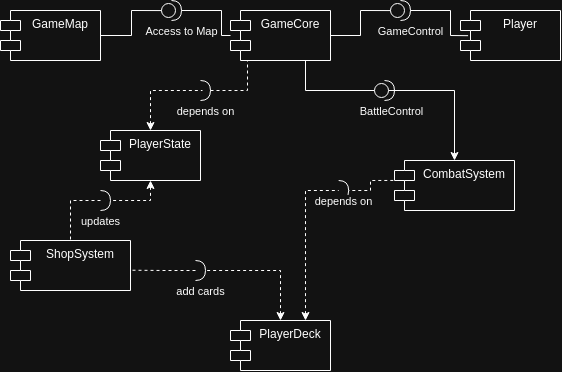

The diagram above was exported from draw.io. Its source (the exported page's mxGraphModel, read from the mxfile embedded in the PNG):
<mxGraphModel dx="553" dy="703" grid="1" gridSize="10" guides="1" tooltips="1" connect="1" arrows="1" fold="1" page="1" pageScale="1" pageWidth="827" pageHeight="1169" background="#ffffff" math="0" shadow="0">
  <root>
    <mxCell id="0" />
    <mxCell id="1" parent="0" />
    <mxCell id="rJN0MjfD731H47zC3qqP-10" value="GameCore" style="shape=module;align=left;spacingLeft=20;align=center;verticalAlign=top;whiteSpace=wrap;html=1;fontColor=light-dark(#000000,#FFFFFF);labelBackgroundColor=default;" vertex="1" parent="1">
      <mxGeometry x="270" y="240" width="100" height="50" as="geometry" />
    </mxCell>
    <mxCell id="rJN0MjfD731H47zC3qqP-12" value="Player" style="shape=module;align=left;spacingLeft=20;align=center;verticalAlign=top;whiteSpace=wrap;html=1;fontColor=light-dark(#000000,#FFFFFF);labelBackgroundColor=default;" vertex="1" parent="1">
      <mxGeometry x="500" y="240" width="100" height="50" as="geometry" />
    </mxCell>
    <mxCell id="rJN0MjfD731H47zC3qqP-13" value="GameMap" style="shape=module;align=left;spacingLeft=20;align=center;verticalAlign=top;whiteSpace=wrap;html=1;fontColor=light-dark(#000000,#FFFFFF);labelBackgroundColor=default;" vertex="1" parent="1">
      <mxGeometry x="40" y="240" width="100" height="50" as="geometry" />
    </mxCell>
    <mxCell id="rJN0MjfD731H47zC3qqP-14" value="CombatSystem" style="shape=module;align=left;spacingLeft=20;align=center;verticalAlign=top;whiteSpace=wrap;html=1;fontColor=light-dark(#000000,#FFFFFF);labelBackgroundColor=default;" vertex="1" parent="1">
      <mxGeometry x="433.99999999999994" y="390" width="120" height="50" as="geometry" />
    </mxCell>
    <mxCell id="rJN0MjfD731H47zC3qqP-16" value="PlayerState" style="shape=module;align=left;spacingLeft=20;align=center;verticalAlign=top;whiteSpace=wrap;html=1;fontColor=light-dark(#000000,#FFFFFF);labelBackgroundColor=default;" vertex="1" parent="1">
      <mxGeometry x="140" y="360" width="100" height="50" as="geometry" />
    </mxCell>
    <mxCell id="rJN0MjfD731H47zC3qqP-17" value="GameControl" style="html=1;verticalAlign=bottom;endArrow=none;curved=0;rounded=0;exitX=0.076;exitY=0.504;exitDx=0;exitDy=0;exitPerimeter=0;entryX=1;entryY=0.5;entryDx=0;entryDy=0;startFill=0;fontColor=light-dark(#000000,#FFFFFF);labelBackgroundColor=default;" edge="1" parent="1" source="rJN0MjfD731H47zC3qqP-18" target="rJN0MjfD731H47zC3qqP-10">
      <mxGeometry x="-1" y="35" width="80" relative="1" as="geometry">
        <mxPoint x="310" y="490" as="sourcePoint" />
        <mxPoint x="390" y="490" as="targetPoint" />
        <Array as="points">
          <mxPoint x="400" y="240" />
          <mxPoint x="400" y="265" />
        </Array>
        <mxPoint x="19" y="-5" as="offset" />
      </mxGeometry>
    </mxCell>
    <mxCell id="rJN0MjfD731H47zC3qqP-19" value="" style="html=1;verticalAlign=bottom;endArrow=none;curved=0;rounded=0;exitX=0.076;exitY=0.504;exitDx=0;exitDy=0;exitPerimeter=0;entryX=1;entryY=0.5;entryDx=0;entryDy=0;startFill=0;fontColor=light-dark(#000000,#FFFFFF);labelBackgroundColor=default;" edge="1" parent="1" source="rJN0MjfD731H47zC3qqP-12" target="rJN0MjfD731H47zC3qqP-18">
      <mxGeometry x="-0.6892" y="34" width="80" relative="1" as="geometry">
        <mxPoint x="498" y="265" as="sourcePoint" />
        <mxPoint x="370" y="265" as="targetPoint" />
        <Array as="points">
          <mxPoint x="490" y="265" />
          <mxPoint x="490" y="240" />
        </Array>
        <mxPoint x="4" y="15" as="offset" />
      </mxGeometry>
    </mxCell>
    <mxCell id="rJN0MjfD731H47zC3qqP-18" value="" style="shape=providedRequiredInterface;html=1;verticalLabelPosition=bottom;sketch=0;fontColor=light-dark(#000000,#FFFFFF);labelBackgroundColor=default;" vertex="1" parent="1">
      <mxGeometry x="430" y="230" width="20" height="20" as="geometry" />
    </mxCell>
    <mxCell id="rJN0MjfD731H47zC3qqP-22" value="Access to Map" style="html=1;verticalAlign=bottom;endArrow=none;curved=0;rounded=0;exitX=0.076;exitY=0.504;exitDx=0;exitDy=0;exitPerimeter=0;startFill=0;fontColor=light-dark(#000000,#FFFFFF);labelBackgroundColor=default;" edge="1" parent="1" source="rJN0MjfD731H47zC3qqP-24" target="rJN0MjfD731H47zC3qqP-13">
      <mxGeometry x="-1" y="35" width="80" relative="1" as="geometry">
        <mxPoint x="81" y="490" as="sourcePoint" />
        <mxPoint x="141" y="265" as="targetPoint" />
        <Array as="points">
          <mxPoint x="171" y="240" />
          <mxPoint x="171" y="265" />
        </Array>
        <mxPoint x="19" y="-5" as="offset" />
      </mxGeometry>
    </mxCell>
    <mxCell id="rJN0MjfD731H47zC3qqP-23" value="" style="html=1;verticalAlign=bottom;endArrow=none;curved=0;rounded=0;entryX=1;entryY=0.5;entryDx=0;entryDy=0;startFill=0;fontColor=light-dark(#000000,#FFFFFF);labelBackgroundColor=default;" edge="1" parent="1" target="rJN0MjfD731H47zC3qqP-24" source="rJN0MjfD731H47zC3qqP-10">
      <mxGeometry x="-0.6892" y="34" width="80" relative="1" as="geometry">
        <mxPoint x="279" y="265" as="sourcePoint" />
        <mxPoint x="141" y="265" as="targetPoint" />
        <Array as="points">
          <mxPoint x="261" y="265" />
          <mxPoint x="261" y="240" />
        </Array>
        <mxPoint x="4" y="15" as="offset" />
      </mxGeometry>
    </mxCell>
    <mxCell id="rJN0MjfD731H47zC3qqP-24" value="" style="shape=providedRequiredInterface;html=1;verticalLabelPosition=bottom;sketch=0;fontColor=light-dark(#000000,#FFFFFF);labelBackgroundColor=default;" vertex="1" parent="1">
      <mxGeometry x="201" y="230" width="20" height="20" as="geometry" />
    </mxCell>
    <mxCell id="rJN0MjfD731H47zC3qqP-25" value="depends on" style="html=1;verticalAlign=bottom;endArrow=none;endSize=8;curved=0;rounded=0;entryX=0.17;entryY=1.007;entryDx=0;entryDy=0;entryPerimeter=0;exitX=1;exitY=0.5;exitDx=0;exitDy=0;dashed=1;startArrow=none;startFill=0;exitPerimeter=0;fontColor=light-dark(#000000,#FFFFFF);labelBackgroundColor=default;" edge="1" parent="1" source="rJN0MjfD731H47zC3qqP-32" target="rJN0MjfD731H47zC3qqP-10">
      <mxGeometry x="-1" y="-30" relative="1" as="geometry">
        <mxPoint x="390" y="480" as="sourcePoint" />
        <mxPoint x="310" y="480" as="targetPoint" />
        <Array as="points">
          <mxPoint x="287" y="320" />
        </Array>
        <mxPoint x="-5" as="offset" />
      </mxGeometry>
    </mxCell>
    <mxCell id="rJN0MjfD731H47zC3qqP-26" value="ShopSystem" style="shape=module;align=left;spacingLeft=20;align=center;verticalAlign=top;whiteSpace=wrap;html=1;fontColor=light-dark(#000000,#FFFFFF);labelBackgroundColor=default;" vertex="1" parent="1">
      <mxGeometry x="50" y="470" width="120" height="50" as="geometry" />
    </mxCell>
    <mxCell id="rJN0MjfD731H47zC3qqP-27" value="updates" style="html=1;verticalAlign=bottom;endArrow=none;endSize=8;curved=0;rounded=0;entryX=0.5;entryY=0;entryDx=0;entryDy=0;dashed=1;startArrow=none;startFill=0;fontColor=light-dark(#000000,#FFFFFF);labelBackgroundColor=default;" edge="1" parent="1" target="rJN0MjfD731H47zC3qqP-26">
      <mxGeometry x="0.7143" y="30" relative="1" as="geometry">
        <mxPoint x="140" y="430" as="sourcePoint" />
        <mxPoint x="227.96000000000004" y="429.5" as="targetPoint" />
        <Array as="points">
          <mxPoint x="110" y="430" />
        </Array>
        <mxPoint as="offset" />
      </mxGeometry>
    </mxCell>
    <mxCell id="rJN0MjfD731H47zC3qqP-30" value="" style="html=1;verticalAlign=bottom;endArrow=none;endSize=8;curved=0;rounded=0;entryX=1;entryY=0.5;entryDx=0;entryDy=0;exitX=0.5;exitY=1;exitDx=0;exitDy=0;dashed=1;startArrow=classic;startFill=1;entryPerimeter=0;fontColor=light-dark(#000000,#FFFFFF);labelBackgroundColor=default;" edge="1" parent="1" source="rJN0MjfD731H47zC3qqP-16" target="rJN0MjfD731H47zC3qqP-29">
      <mxGeometry y="20" relative="1" as="geometry">
        <mxPoint x="190" y="410" as="sourcePoint" />
        <mxPoint x="110" y="450" as="targetPoint" />
        <Array as="points">
          <mxPoint x="190" y="430" />
        </Array>
        <mxPoint as="offset" />
      </mxGeometry>
    </mxCell>
    <mxCell id="rJN0MjfD731H47zC3qqP-29" value="" style="shape=requiredInterface;html=1;verticalLabelPosition=bottom;sketch=0;fontColor=light-dark(#000000,#FFFFFF);labelBackgroundColor=default;" vertex="1" parent="1">
      <mxGeometry x="140" y="420" width="10" height="20" as="geometry" />
    </mxCell>
    <mxCell id="rJN0MjfD731H47zC3qqP-33" value="" style="html=1;verticalAlign=bottom;endArrow=none;endSize=8;curved=0;rounded=0;exitX=0.5;exitY=0;exitDx=0;exitDy=0;dashed=1;startArrow=classic;startFill=1;fontColor=light-dark(#000000,#FFFFFF);labelBackgroundColor=default;" edge="1" parent="1" source="rJN0MjfD731H47zC3qqP-16">
      <mxGeometry x="0.6442" y="-91" relative="1" as="geometry">
        <mxPoint x="190" y="360" as="sourcePoint" />
        <mxPoint x="242" y="320" as="targetPoint" />
        <Array as="points">
          <mxPoint x="190" y="320" />
        </Array>
        <mxPoint x="-28" y="65" as="offset" />
      </mxGeometry>
    </mxCell>
    <mxCell id="rJN0MjfD731H47zC3qqP-32" value="" style="shape=requiredInterface;html=1;verticalLabelPosition=bottom;sketch=0;fontColor=light-dark(#000000,#FFFFFF);labelBackgroundColor=default;" vertex="1" parent="1">
      <mxGeometry x="240" y="310" width="10" height="20" as="geometry" />
    </mxCell>
    <mxCell id="rJN0MjfD731H47zC3qqP-39" value="" style="html=1;verticalAlign=bottom;endArrow=none;endSize=8;curved=0;rounded=0;dashed=1;startArrow=classic;startFill=1;entryX=0;entryY=0.5;entryDx=0;entryDy=0;entryPerimeter=0;exitX=0.75;exitY=0;exitDx=0;exitDy=0;fontColor=light-dark(#000000,#FFFFFF);labelBackgroundColor=default;" edge="1" parent="1" source="rJN0MjfD731H47zC3qqP-41" target="rJN0MjfD731H47zC3qqP-38">
      <mxGeometry x="0.3714" y="20" relative="1" as="geometry">
        <mxPoint x="270.0021052631579" y="610" as="sourcePoint" />
        <mxPoint x="348.15999999999997" y="420" as="targetPoint" />
        <Array as="points">
          <mxPoint x="345" y="420" />
        </Array>
        <mxPoint as="offset" />
      </mxGeometry>
    </mxCell>
    <mxCell id="rJN0MjfD731H47zC3qqP-38" value="" style="shape=requiredInterface;html=1;verticalLabelPosition=bottom;sketch=0;fontColor=light-dark(#000000,#FFFFFF);labelBackgroundColor=default;" vertex="1" parent="1">
      <mxGeometry x="378.15999999999997" y="410" width="10" height="20" as="geometry" />
    </mxCell>
    <mxCell id="rJN0MjfD731H47zC3qqP-40" value="depends on" style="html=1;verticalAlign=bottom;endArrow=none;endSize=8;curved=0;rounded=0;dashed=1;startArrow=none;startFill=0;entryX=1;entryY=0.5;entryDx=0;entryDy=0;entryPerimeter=0;exitX=-0.01;exitY=0.399;exitDx=0;exitDy=0;exitPerimeter=0;fontColor=light-dark(#000000,#FFFFFF);labelBackgroundColor=default;" edge="1" parent="1" source="rJN0MjfD731H47zC3qqP-14" target="rJN0MjfD731H47zC3qqP-38">
      <mxGeometry x="1" y="21" relative="1" as="geometry">
        <mxPoint x="438.15999999999997" y="441.875" as="sourcePoint" />
        <mxPoint x="388.15999999999997" y="430" as="targetPoint" />
        <Array as="points">
          <mxPoint x="410" y="410" />
          <mxPoint x="410" y="420" />
        </Array>
        <mxPoint x="-5" y="-1" as="offset" />
      </mxGeometry>
    </mxCell>
    <mxCell id="rJN0MjfD731H47zC3qqP-41" value="PlayerDeck" style="shape=module;align=left;spacingLeft=20;align=center;verticalAlign=top;whiteSpace=wrap;html=1;fontColor=light-dark(#000000,#FFFFFF);labelBackgroundColor=default;" vertex="1" parent="1">
      <mxGeometry x="270" y="550" width="100" height="50" as="geometry" />
    </mxCell>
    <mxCell id="rJN0MjfD731H47zC3qqP-49" value="add cards" style="html=1;verticalAlign=bottom;endArrow=none;endSize=8;curved=0;rounded=0;entryX=0.996;entryY=0.594;entryDx=0;entryDy=0;dashed=1;startArrow=none;startFill=0;entryPerimeter=0;fontColor=light-dark(#000000,#FFFFFF);labelBackgroundColor=default;" edge="1" parent="1" target="rJN0MjfD731H47zC3qqP-26">
      <mxGeometry x="-1" y="30" relative="1" as="geometry">
        <mxPoint x="235" y="500" as="sourcePoint" />
        <mxPoint x="205" y="540" as="targetPoint" />
        <Array as="points">
          <mxPoint x="205" y="500" />
        </Array>
        <mxPoint x="5" as="offset" />
      </mxGeometry>
    </mxCell>
    <mxCell id="rJN0MjfD731H47zC3qqP-50" value="" style="html=1;verticalAlign=bottom;endArrow=none;endSize=8;curved=0;rounded=0;entryX=1;entryY=0.5;entryDx=0;entryDy=0;dashed=1;startArrow=classic;startFill=1;entryPerimeter=0;fontColor=light-dark(#000000,#FFFFFF);labelBackgroundColor=default;" edge="1" parent="1" target="rJN0MjfD731H47zC3qqP-51" source="rJN0MjfD731H47zC3qqP-41">
      <mxGeometry y="20" relative="1" as="geometry">
        <mxPoint x="285" y="480" as="sourcePoint" />
        <mxPoint x="205" y="520" as="targetPoint" />
        <Array as="points">
          <mxPoint x="320" y="500" />
        </Array>
        <mxPoint as="offset" />
      </mxGeometry>
    </mxCell>
    <mxCell id="rJN0MjfD731H47zC3qqP-51" value="" style="shape=requiredInterface;html=1;verticalLabelPosition=bottom;sketch=0;fontColor=light-dark(#000000,#FFFFFF);labelBackgroundColor=default;" vertex="1" parent="1">
      <mxGeometry x="235" y="490" width="10" height="20" as="geometry" />
    </mxCell>
    <mxCell id="rJN0MjfD731H47zC3qqP-53" value="BattleControl" style="html=1;verticalAlign=bottom;endArrow=none;endSize=8;curved=0;rounded=0;startArrow=classic;startFill=1;entryX=0.75;entryY=1;entryDx=0;entryDy=0;fontColor=light-dark(#000000,#FFFFFF);labelBackgroundColor=default;" edge="1" parent="1" source="rJN0MjfD731H47zC3qqP-14" target="rJN0MjfD731H47zC3qqP-10">
      <mxGeometry x="0.0615" y="30" relative="1" as="geometry">
        <mxPoint x="355" y="560" as="sourcePoint" />
        <mxPoint x="388" y="430" as="targetPoint" />
        <Array as="points">
          <mxPoint x="494" y="320" />
          <mxPoint x="345" y="320" />
        </Array>
        <mxPoint as="offset" />
      </mxGeometry>
    </mxCell>
    <mxCell id="rJN0MjfD731H47zC3qqP-55" value="" style="shape=providedRequiredInterface;html=1;verticalLabelPosition=bottom;sketch=0;fontColor=light-dark(#000000,#FFFFFF);labelBackgroundColor=default;" vertex="1" parent="1">
      <mxGeometry x="414" y="310" width="20" height="20" as="geometry" />
    </mxCell>
  </root>
</mxGraphModel>